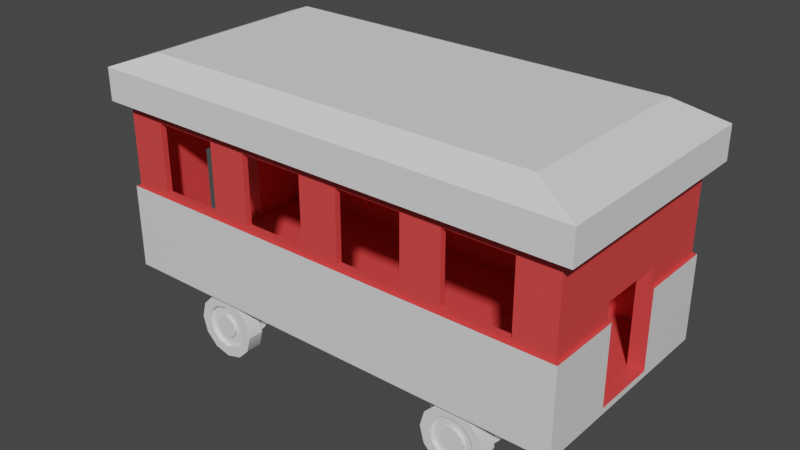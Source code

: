 # Source: TrainCart.blend  (saved by Blender 3.3.6; exported with 4.5.12 LTS)
import bpy
from mathutils import Matrix  # noqa: F401  (used for matrix-valued properties, if any)

bpy.ops.wm.read_factory_settings(use_empty=True)
scene = bpy.context.scene
scene.name = 'Scene'

# ---- collections
col_collection = bpy.data.collections.new('Collection'); scene.collection.children.link(col_collection)

# ---- materials (node trees are filled in below, after node groups)
mat_sidesmat = bpy.data.materials.new('sidesMat')
mat_sidesmat.use_transparent_shadow = False
mat_mainmat = bpy.data.materials.new('mainMat')
mat_mainmat.use_transparent_shadow = False

# ---- node groups
ng_auto_smooth = bpy.data.node_groups.new('Auto Smooth', 'GeometryNodeTree')
_s = ng_auto_smooth.interface.new_socket(name='Geometry', in_out='OUTPUT', socket_type='NodeSocketGeometry')
_s = ng_auto_smooth.interface.new_socket(name='Geometry', in_out='INPUT', socket_type='NodeSocketGeometry')
_s = ng_auto_smooth.interface.new_socket(name='Angle', in_out='INPUT', socket_type='NodeSocketFloat')
_s.subtype = 'ANGLE'
_s.min_value = 0.0
_s.max_value = 3.142
ng_auto_smooth.is_modifier = True
_N = ng_auto_smooth.nodes; _L = ng_auto_smooth.links
n0 = _N.new('NodeGroupOutput'); n0.name = 'Group Output'; n0.location = (480, -100)
n1 = _N.new('NodeGroupInput'); n1.name = 'Group Input'; n1.location = (-420, -300)
n2 = _N.new('NodeGroupInput'); n2.name = 'Group Input.001'; n2.location = (-60, -100)
n3 = _N.new('GeometryNodeSetShadeSmooth'); n3.name = 'Set Shade Smooth'; n3.location = (120, -100)
n3.domain = 'EDGE'
n4 = _N.new('GeometryNodeSetShadeSmooth'); n4.name = 'Set Shade Smooth.001'; n4.location = (300, -100)
n5 = _N.new('GeometryNodeInputMeshEdgeAngle'); n5.name = 'Edge Angle'; n5.location = (-420, -220)
n6 = _N.new('GeometryNodeInputEdgeSmooth'); n6.name = 'Is Edge Smooth'; n6.location = (-60, -160)
n7 = _N.new('GeometryNodeInputShadeSmooth'); n7.name = 'Is Face Smooth'; n7.location = (-240, -340)
n8 = _N.new('FunctionNodeBooleanMath'); n8.name = 'Boolean Math'; n8.location = (-60, -220)
n9 = _N.new('FunctionNodeCompare'); n9.name = 'Compare'; n9.location = (-240, -180)
n9.operation = 'LESS_EQUAL'
_L.new(n5.outputs[0], n9.inputs[0])
_L.new(n4.outputs[0], n0.inputs[0])
_L.new(n1.outputs[1], n9.inputs[1])
_L.new(n9.outputs[0], n8.inputs[0])
_L.new(n7.outputs[0], n8.inputs[1])
_L.new(n2.outputs[0], n3.inputs[0])
_L.new(n6.outputs[0], n3.inputs[1])
_L.new(n3.outputs[0], n4.inputs[0])
_L.new(n8.outputs[0], n3.inputs[2])
n0.is_active_output = True

# ---- material node trees
mat_sidesmat.use_nodes = True; mat_sidesmat.node_tree.nodes.clear()
_N = mat_sidesmat.node_tree.nodes; _L = mat_sidesmat.node_tree.links
n0 = _N.new('ShaderNodeBsdfPrincipled'); n0.name = 'Principled BSDF'; n0.location = (10, 300)
n0.distribution = 'GGX'
n0.subsurface_method = 'RANDOM_WALK_SKIN'
n0.inputs[0].default_value = (0.8, 0.06246, 0.06049, 1.0)
n0.inputs[3].default_value = 1.45
n0.inputs[27].default_value = (0.0, 0.0, 0.0, 1.0)
n0.inputs[28].default_value = 1.0
n1 = _N.new('ShaderNodeOutputMaterial'); n1.name = 'Material Output'; n1.location = (300, 300)
_L.new(n0.outputs[0], n1.inputs[0])
n1.is_active_output = True
mat_mainmat.use_nodes = True; mat_mainmat.node_tree.nodes.clear()
_N = mat_mainmat.node_tree.nodes; _L = mat_mainmat.node_tree.links
n0 = _N.new('ShaderNodeBsdfPrincipled'); n0.name = 'Principled BSDF'; n0.location = (10, 300)
n0.distribution = 'GGX'
n0.subsurface_method = 'RANDOM_WALK_SKIN'
n0.inputs[3].default_value = 1.45
n0.inputs[27].default_value = (0.0, 0.0, 0.0, 1.0)
n0.inputs[28].default_value = 1.0
n1 = _N.new('ShaderNodeOutputMaterial'); n1.name = 'Material Output'; n1.location = (300, 300)
_L.new(n0.outputs[0], n1.inputs[0])
n1.is_active_output = True

# ---- world
world_world = bpy.data.worlds.new('World'); scene.world = world_world
world_world.use_nodes = True; world_world.node_tree.nodes.clear()
_N = world_world.node_tree.nodes; _L = world_world.node_tree.links
n0 = _N.new('ShaderNodeOutputWorld'); n0.name = 'World Output'; n0.location = (300, 300)
n1 = _N.new('ShaderNodeBackground'); n1.name = 'Background'; n1.location = (10, 300)
n1.inputs[0].default_value = (0.05088, 0.05088, 0.05088, 1.0)
_L.new(n1.outputs[0], n0.inputs[0])
n0.is_active_output = True
world_world.color = (0.05088, 0.05088, 0.05088)
world_world.use_sun_shadow = False
world_world.sun_shadow_jitter_overblur = 0.0

# ---- meshes
me_cube_001 = bpy.data.meshes.new('Cube.001')
me_cube_001.from_pydata([(-14.33, -6.472, -0.01878), (-14.33, -6.472, 10.47), (-14.33, 6.472, -0.01878), (-14.33, 6.472, 10.47), (14.33, -6.472, -0.01878), (14.33, -6.472, 10.47), (14.33, 6.472, -0.01878), (14.33, 6.472, 10.47), (-13.54, -6.115, 10.47), (-13.54, 6.115, 10.47), (13.54, 6.115, 10.47), (13.54, -6.115, 10.47), (-13.54, -6.115, 0.1911), (-13.54, 6.115, 0.1911), (13.54, 6.115, 0.1911), (13.54, -6.115, 0.1911), (-14.33, -6.472, 5.227), (-14.33, 6.472, 5.227), (14.33, 6.472, 5.227), (14.33, -6.472, 5.227), (-14.53, 6.676, -0.01878), (-14.53, -6.676, -0.01878), (-14.53, 6.676, 5.227), (14.53, 6.676, -0.01878), (14.53, 6.676, 5.227), (14.53, -6.676, -0.01878), (14.53, -6.676, 5.227), (-14.53, -6.676, 5.227), (-14.33, -2.057, 5.227), (-14.33, -2.057, 6.313), (-14.33, 2.057, 6.313), (-14.33, 2.057, 5.227), (14.33, -2.057, 5.227), (14.33, -2.057, 6.313), (14.33, 2.057, 6.313), (14.33, 2.057, 5.227), (13.54, 2.057, 6.313), (13.54, -2.057, 0.3445), (13.54, -2.057, 6.313), (13.54, 2.057, 0.3445), (-13.54, -2.057, 6.313), (-13.54, -2.057, 0.3445), (-13.54, 2.057, 6.313), (-13.54, 2.057, 0.3445), (14.53, -2.057, 5.227), (14.53, 2.057, 5.227), (14.53, -2.057, 0.3445), (14.53, 2.057, 0.3445), (-14.53, 2.057, 5.227), (-14.53, -2.057, 5.227), (-14.53, -2.057, 0.3445), (-14.53, 2.057, 0.3445), (-11.93, 6.472, 9.765), (-5.345, 6.472, 9.765), (-7.814, 6.472, 9.765), (1.238, 6.472, 9.765), (-1.231, 6.472, 9.765), (5.352, 6.472, 9.765), (7.821, 6.472, 9.765), (-11.93, 6.472, 5.463), (-5.345, 6.472, 5.463), (-7.814, 6.472, 5.463), (1.238, 6.472, 5.463), (-1.231, 6.472, 5.463), (5.352, 6.472, 5.463), (7.821, 6.472, 5.463), (11.94, 6.472, 9.765), (11.94, 6.472, 5.463), (-7.814, -6.472, 9.765), (1.238, -6.472, 9.765), (-1.231, -6.472, 9.765), (-5.345, -6.472, 9.765), (5.352, -6.472, 9.765), (11.94, -6.472, 9.765), (7.821, -6.472, 9.765), (-11.93, -6.472, 9.765), (-11.93, -6.472, 5.463), (-5.345, -6.472, 5.463), (-7.814, -6.472, 5.463), (1.238, -6.472, 5.463), (-1.231, -6.472, 5.463), (11.94, -6.472, 5.463), (7.821, -6.472, 5.463), (5.352, -6.472, 5.463), (-11.93, 6.115, 5.463), (-11.93, 6.115, 9.765), (-7.814, 6.115, 5.463), (-5.345, 6.115, 5.463), (-5.345, 6.115, 9.765), (-7.814, 6.115, 9.765), (1.238, 6.115, 9.765), (-1.231, 6.115, 5.463), (-1.231, 6.115, 9.765), (5.352, 6.115, 9.765), (7.821, 6.115, 9.765), (1.238, 6.115, 5.463), (5.352, 6.115, 5.463), (7.821, 6.115, 5.463), (11.94, 6.115, 9.765), (11.94, 6.115, 5.463), (-7.814, -6.115, 9.765), (1.238, -6.115, 5.463), (1.238, -6.115, 9.765), (-1.231, -6.115, 9.765), (-5.345, -6.115, 9.765), (7.821, -6.115, 5.463), (5.352, -6.115, 5.463), (5.352, -6.115, 9.765), (11.94, -6.115, 9.765), (11.94, -6.115, 5.463), (7.821, -6.115, 9.765), (-11.93, -6.115, 5.463), (-7.814, -6.115, 5.463), (-11.93, -6.115, 9.765), (-1.231, -6.115, 5.463), (-5.345, -6.115, 5.463)], [], [(28, 16, 1, 3, 17, 31, 30, 29), (62, 64, 65, 67, 18, 17, 59, 61, 54, 53, 60, 63, 56, 55), (17, 3, 7, 18, 67, 66, 58, 65, 64, 57, 55, 56, 53, 54, 52, 59), (35, 18, 7, 5, 19, 32, 33, 34), (76, 16, 19, 81, 82, 83, 79, 80, 77, 71, 68, 78), (19, 5, 1, 16, 76, 75, 68, 71, 70, 80, 79, 69, 72, 83, 82, 74, 73, 81), (2, 6, 4, 0), (3, 1, 8, 9), (89, 86, 84, 85, 9, 13, 14, 10, 98, 99, 97, 96, 95, 90, 92, 91, 87, 88), (98, 10, 9, 85, 89, 88, 92, 90, 93, 96, 97, 94), (1, 5, 11, 8), (7, 3, 9, 10), (5, 7, 10, 11), (14, 13, 12, 15), (38, 37, 15, 11, 10, 14, 39, 36), (14, 15, 37, 39), (41, 12, 13, 43), (42, 43, 13, 9, 8, 12, 41, 40), (101, 106, 105, 109, 108, 11, 15, 12, 8, 113, 111, 112, 115, 114, 103, 102), (113, 8, 11, 108, 110, 105, 106, 107, 102, 103, 104, 115, 112, 100), (6, 2, 20, 23), (0, 4, 25, 21), (19, 16, 27, 26), (17, 18, 24, 22), (25, 26, 27, 21), (44, 26, 25, 23, 24, 45, 47, 46), (20, 22, 24, 23), (48, 22, 20, 21, 27, 49, 50, 51), (31, 17, 22, 48), (49, 27, 16, 28), (32, 19, 26, 44), (45, 24, 18, 35), (2, 0, 21, 20), (4, 6, 23, 25), (42, 30, 31, 48, 51, 43), (47, 45, 35, 34, 36, 39), (37, 38, 33, 32, 44, 46), (50, 49, 28, 29, 40, 41), (39, 37, 46, 47), (50, 41, 43, 51), (33, 38, 36, 34), (30, 42, 40, 29), (74, 82, 105, 110), (97, 65, 58, 94), (98, 66, 67, 99), (109, 81, 73, 108), (105, 82, 81, 109), (99, 67, 65, 97), (58, 66, 98, 94), (73, 74, 110, 108), (69, 79, 101, 102), (62, 55, 90, 95), (64, 96, 93, 57), (106, 83, 72, 107), (101, 79, 83, 106), (96, 64, 62, 95), (55, 57, 93, 90), (72, 69, 102, 107), (71, 77, 115, 104), (60, 53, 88, 87), (92, 56, 63, 91), (80, 70, 103, 114), (115, 77, 80, 114), (91, 63, 60, 87), (53, 56, 92, 88), (70, 71, 104, 103), (75, 76, 111, 113), (59, 52, 85, 84), (89, 54, 61, 86), (112, 78, 68, 100), (111, 76, 78, 112), (86, 61, 59, 84), (52, 54, 89, 85), (68, 75, 113, 100)])
me_cube_001.polygons.foreach_set('material_index', [0, 0, 0, 0, 0, 0, 0, 0, 0, 0, 0, 0, 0, 0, 0, 0, 0, 0, 0, 0, 0, 0, 0, 0, 1, 1, 1, 1, 0, 0, 0, 0, 0, 0, 0, 0, 0, 0, 0, 0, 0, 0, 0, 0, 0, 0, 0, 0, 0, 0, 0, 0, 0, 0, 0, 0, 0, 0, 0, 0, 0, 0, 0, 0, 0, 0, 0, 0, 0, 0, 0, 0, 0, 0])
_uv = me_cube_001.uv_layers.new(name='UVMap')
_uv.uv.foreach_set('vector', [0.5, 0.08527, 0.5, 0.0, 0.625, 0.0, 0.625, 0.25, 0.5, 0.25, 0.5, 0.1647, 0.5259, 0.1647, 0.5259, 0.08527, 0.5056, 0.3858, 0.5056, 0.4217, 0.5056, 0.4432, 0.5056, 0.4791, 0.5, 0.5, 0.5, 0.25, 0.5056, 0.271, 0.5056, 0.3068, 0.6081, 0.3068, 0.6081, 0.3284, 0.5056, 0.3284, 0.5056, 0.3643, 0.6081, 0.3643, 0.6081, 0.3858, 0.5, 0.25, 0.625, 0.25, 0.625, 0.5, 0.5, 0.5, 0.5056, 0.4791, 0.6081, 0.4791, 0.6081, 0.4432, 0.5056, 0.4432, 0.5056, 0.4217, 0.6081, 0.4217, 0.6081, 0.3858, 0.6081, 0.3643, 0.6081, 0.3284, 0.6081, 0.3068, 0.6081, 0.271, 0.5056, 0.271, 0.5, 0.5853, 0.5, 0.5, 0.625, 0.5, 0.625, 0.75, 0.5, 0.75, 0.5, 0.6647, 0.5259, 0.6647, 0.5259, 0.5853, 0.5056, 0.979, 0.5, 1.0, 0.5, 0.75, 0.5056, 0.7709, 0.5056, 0.8068, 0.5056, 0.8283, 0.5056, 0.8642, 0.5056, 0.8857, 0.5056, 0.9216, 0.6081, 0.9216, 0.6081, 0.9432, 0.5056, 0.9432, 0.5, 0.75, 0.625, 0.75, 0.625, 1.0, 0.5, 1.0, 0.5056, 0.979, 0.6081, 0.979, 0.6081, 0.9432, 0.6081, 0.9216, 0.6081, 0.8857, 0.5056, 0.8857, 0.5056, 0.8642, 0.6081, 0.8642, 0.6081, 0.8283, 0.5056, 0.8283, 0.5056, 0.8068, 0.6081, 0.8068, 0.6081, 0.7709, 0.5056, 0.7709, 0.125, 0.5, 0.375, 0.5, 0.375, 0.75, 0.125, 0.75, 0.625, 0.25, 0.625, 0.0, 0.625, 0.0, 0.625, 0.25, 0.625, 0.3029, 0.625, 0.3029, 0.625, 0.2649, 0.625, 0.2649, 0.625, 0.25, 0.625, 0.25, 0.625, 0.5, 0.625, 0.5, 0.625, 0.4852, 0.625, 0.4852, 0.625, 0.4472, 0.625, 0.4244, 0.625, 0.3864, 0.625, 0.3864, 0.625, 0.3636, 0.625, 0.3636, 0.625, 0.3256, 0.625, 0.3256, 0.625, 0.4852, 0.625, 0.5, 0.625, 0.25, 0.625, 0.2649, 0.625, 0.3029, 0.625, 0.3256, 0.625, 0.3636, 0.625, 0.3864, 0.625, 0.4244, 0.625, 0.4244, 0.625, 0.4472, 0.625, 0.4472, 0.625, 1.0, 0.625, 0.75, 0.625, 0.75, 0.625, 1.0, 0.625, 0.5, 0.625, 0.25, 0.625, 0.25, 0.625, 0.5, 0.625, 0.75, 0.625, 0.5, 0.625, 0.5, 0.625, 0.75, 0.625, 0.5, 0.875, 0.5, 0.875, 0.75, 0.625, 0.75, 0.625, 0.6671, 0.625, 0.6671, 0.625, 0.75, 0.625, 0.75, 0.625, 0.5, 0.625, 0.5, 0.625, 0.5829, 0.625, 0.5829, 0.625, 0.5, 0.625, 0.75, 0.625, 0.6671, 0.625, 0.5829, 0.625, 0.08295, 0.625, 0.0, 0.625, 0.25, 0.625, 0.1671, 0.625, 0.1671, 0.625, 0.1671, 0.625, 0.25, 0.625, 0.25, 0.625, 0.0, 0.625, 0.0, 0.625, 0.08295, 0.625, 0.08295, 0.625, 0.8636, 0.625, 0.8256, 0.625, 0.8028, 0.625, 0.7648, 0.625, 0.7648, 0.625, 0.75, 0.625, 0.75, 0.625, 1.0, 0.625, 1.0, 0.625, 0.9851, 0.625, 0.9851, 0.625, 0.9471, 0.625, 0.9244, 0.625, 0.8864, 0.625, 0.8864, 0.625, 0.8636, 0.625, 0.9851, 0.625, 1.0, 0.625, 0.75, 0.625, 0.7648, 0.625, 0.8028, 0.625, 0.8028, 0.625, 0.8256, 0.625, 0.8256, 0.625, 0.8636, 0.625, 0.8864, 0.625, 0.9244, 0.625, 0.9244, 0.625, 0.9471, 0.625, 0.9471, 0.375, 0.5, 0.125, 0.5, 0.125, 0.5, 0.375, 0.5, 0.125, 0.75, 0.375, 0.75, 0.375, 0.75, 0.125, 0.75, 0.5, 0.75, 0.5, 1.0, 0.5, 1.0, 0.5, 0.75, 0.5, 0.25, 0.5, 0.5, 0.5, 0.5, 0.5, 0.25, 0.375, 0.75, 0.5, 0.75, 0.5, 1.0, 0.375, 1.0, 0.5, 0.6635, 0.5, 0.75, 0.375, 0.75, 0.375, 0.5, 0.5, 0.5, 0.5, 0.5865, 0.3837, 0.5865, 0.3837, 0.6635, 0.375, 0.25, 0.5, 0.25, 0.5, 0.5, 0.375, 0.5, 0.5, 0.1635, 0.5, 0.25, 0.375, 0.25, 0.375, 0.0, 0.5, 0.0, 0.5, 0.08648, 0.3837, 0.08648, 0.3837, 0.1635, 0.5, 0.1647, 0.5, 0.25, 0.5, 0.25, 0.5, 0.1635, 0.5, 0.08648, 0.5, 0.0, 0.5, 0.0, 0.5, 0.08527, 0.5, 0.6647, 0.5, 0.75, 0.5, 0.75, 0.5, 0.6635, 0.5, 0.5865, 0.5, 0.5, 0.5, 0.5, 0.5, 0.5853, 0.125, 0.5, 0.125, 0.75, 0.125, 0.75, 0.125, 0.5, 0.375, 0.75, 0.375, 0.5, 0.375, 0.5, 0.375, 0.75, 0.625, 0.2692, 0.625, 0.263, 0.5795, 0.263, 0.5795, 0.2614, 0.375, 0.2614, 0.375, 0.2692, 0.375, 0.4892, 0.5795, 0.4892, 0.5795, 0.4876, 0.625, 0.4876, 0.625, 0.4814, 0.375, 0.4814, 0.375, 0.7686, 0.625, 0.7686, 0.625, 0.7624, 0.5795, 0.7624, 0.5795, 0.7608, 0.375, 0.7608, 0.375, 0.9886, 0.5795, 0.9886, 0.5795, 0.987, 0.625, 0.987, 0.625, 0.9808, 0.375, 0.9808, 0.3564, 0.5, 0.3564, 0.75, 0.3642, 0.75, 0.3642, 0.5, 0.1364, 0.75, 0.1442, 0.75, 0.1442, 0.5, 0.1364, 0.5, 0.6374, 0.75, 0.6436, 0.75, 0.6436, 0.5, 0.6374, 0.5, 0.862, 0.5, 0.8558, 0.5, 0.8558, 0.75, 0.862, 0.75, 0.625, 0.25, 0.375, 0.5, 0.375, 0.5, 0.625, 0.25, 0.375, 0.5, 0.375, 0.5, 0.625, 0.25, 0.625, 0.25, 0.625, 0.75, 0.625, 0.75, 0.375, 1.0, 0.375, 1.0, 0.375, 1.0, 0.375, 1.0, 0.625, 0.75, 0.625, 0.75, 0.2056, 0.5, 0.2028, 0.5, 0.2028, 0.75, 0.2056, 0.75, 0.3015, 0.75, 0.3043, 0.75, 0.3043, 0.5, 0.3015, 0.5, 0.6957, 0.5, 0.6957, 0.75, 0.6985, 0.75, 0.6985, 0.5, 0.7972, 0.75, 0.7972, 0.5, 0.7944, 0.5, 0.7944, 0.75, 0.625, 0.25, 0.375, 0.5, 0.375, 0.5, 0.625, 0.25, 0.375, 0.5, 0.625, 0.25, 0.625, 0.25, 0.375, 0.5, 0.375, 1.0, 0.375, 1.0, 0.625, 0.75, 0.625, 0.75, 0.375, 1.0, 0.375, 1.0, 0.625, 0.75, 0.625, 0.75, 0.2056, 0.5, 0.2028, 0.5, 0.2028, 0.75, 0.2056, 0.75, 0.3015, 0.75, 0.3043, 0.75, 0.3043, 0.5, 0.3015, 0.5, 0.6957, 0.5, 0.6957, 0.75, 0.6985, 0.75, 0.6985, 0.5, 0.7972, 0.75, 0.7972, 0.5, 0.7944, 0.5, 0.7944, 0.75, 0.625, 0.25, 0.375, 0.5, 0.375, 0.5, 0.625, 0.25, 0.375, 0.5, 0.625, 0.25, 0.625, 0.25, 0.375, 0.5, 0.625, 0.75, 0.625, 0.75, 0.375, 1.0, 0.375, 1.0, 0.375, 1.0, 0.625, 0.75, 0.625, 0.75, 0.375, 1.0, 0.2056, 0.5, 0.2028, 0.5, 0.2028, 0.75, 0.2056, 0.75, 0.3015, 0.75, 0.3043, 0.75, 0.3043, 0.5, 0.3015, 0.5, 0.6957, 0.5, 0.6957, 0.75, 0.6985, 0.75, 0.6985, 0.5, 0.7972, 0.75, 0.7972, 0.5, 0.7944, 0.5, 0.7944, 0.75, 0.625, 0.25, 0.375, 0.5, 0.375, 0.5, 0.625, 0.25, 0.375, 0.5, 0.625, 0.25, 0.625, 0.25, 0.375, 0.5, 0.625, 0.75, 0.625, 0.75, 0.375, 1.0, 0.375, 1.0, 0.375, 1.0, 0.375, 1.0, 0.625, 0.75, 0.625, 0.75, 0.2056, 0.5, 0.2028, 0.5, 0.2028, 0.75, 0.2056, 0.75, 0.3015, 0.75, 0.3043, 0.75, 0.3043, 0.5, 0.3015, 0.5, 0.6957, 0.5, 0.6957, 0.75, 0.6985, 0.75, 0.6985, 0.5, 0.7972, 0.75, 0.7972, 0.5, 0.7944, 0.5, 0.7944, 0.75])
me_cube_001.materials.append(mat_sidesmat)
me_cube_001.materials.append(mat_mainmat)
me_cube_001.update()
me_cube_003 = bpy.data.meshes.new('Cube.003')
me_cube_003.from_pydata([(-15.18, -7.173, -1.0), (-15.18, -7.173, 1.0), (-15.18, 7.173, -1.0), (-15.18, 7.173, 1.0), (15.18, -7.173, -1.0), (15.18, -7.173, 1.0), (15.18, 7.173, -1.0), (15.18, 7.173, 1.0), (-12.35, -5.833, 2.106), (-12.35, 5.833, 2.106), (12.35, 5.833, 2.106), (12.35, -5.833, 2.106)], [], [(0, 1, 3, 2), (2, 3, 7, 6), (6, 7, 5, 4), (4, 5, 1, 0), (2, 6, 4, 0), (3, 1, 8, 9), (10, 9, 8, 11), (1, 5, 11, 8), (7, 3, 9, 10), (5, 7, 10, 11)])
_uv = me_cube_003.uv_layers.new(name='UVMap')
_uv.uv.foreach_set('vector', [0.375, 0.0, 0.625, 0.0, 0.625, 0.25, 0.375, 0.25, 0.375, 0.25, 0.625, 0.25, 0.625, 0.5, 0.375, 0.5, 0.375, 0.5, 0.625, 0.5, 0.625, 0.75, 0.375, 0.75, 0.375, 0.75, 0.625, 0.75, 0.625, 1.0, 0.375, 1.0, 0.125, 0.5, 0.375, 0.5, 0.375, 0.75, 0.125, 0.75, 0.625, 0.25, 0.625, 0.0, 0.625, 0.0, 0.625, 0.25, 0.625, 0.5, 0.875, 0.5, 0.875, 0.75, 0.625, 0.75, 0.625, 1.0, 0.625, 0.75, 0.625, 0.75, 0.625, 1.0, 0.625, 0.5, 0.625, 0.25, 0.625, 0.25, 0.625, 0.5, 0.625, 0.75, 0.625, 0.5, 0.625, 0.5, 0.625, 0.75])
me_cube_003.update()
me_cube_004 = bpy.data.meshes.new('Cube.004')
me_cube_004.from_pydata([(-0.521, -5.137, -1.0), (-1.0, -5.137, 1.0), (-0.521, 5.137, -1.0), (-1.0, 5.137, 1.0), (0.521, -5.137, -1.0), (1.0, -5.137, 1.0), (0.521, 5.137, -1.0), (1.0, 5.137, 1.0)], [], [(0, 1, 3, 2), (2, 3, 7, 6), (6, 7, 5, 4), (4, 5, 1, 0), (2, 6, 4, 0), (7, 3, 1, 5)])
_uv = me_cube_004.uv_layers.new(name='UVMap')
_uv.uv.foreach_set('vector', [0.375, 0.0, 0.625, 0.0, 0.625, 0.25, 0.375, 0.25, 0.375, 0.25, 0.625, 0.25, 0.625, 0.5, 0.375, 0.5, 0.375, 0.5, 0.625, 0.5, 0.625, 0.75, 0.375, 0.75, 0.375, 0.75, 0.625, 0.75, 0.625, 1.0, 0.375, 1.0, 0.125, 0.5, 0.375, 0.5, 0.375, 0.75, 0.125, 0.75, 0.625, 0.5, 0.875, 0.5, 0.875, 0.75, 0.625, 0.75])
me_cube_004.update()
me_cylinder = bpy.data.meshes.new('Cylinder')
me_cylinder.from_pydata([(0.0, 1.003, -12.44), (0.0, 1.003, -10.44), (0.5, 0.8686, -12.44), (0.5, 0.8686, -10.44), (0.866, 0.5025, -12.44), (0.866, 0.5025, -10.44), (1.0, 0.002526, -12.44), (1.0, 0.002526, -10.44), (0.866, -0.4975, -12.44), (0.866, -0.4975, -10.44), (0.5, -0.8635, -12.44), (0.5, -0.8635, -10.44), (0.0, -0.9975, -12.44), (0.0, -0.9975, -10.44), (-0.5, -0.8635, -12.44), (-0.5, -0.8635, -10.44), (-0.866, -0.4975, -12.44), (-0.866, -0.4975, -10.44), (-1.0, 0.002526, -12.44), (-1.0, 0.002526, -10.44), (-0.866, 0.5025, -12.44), (-0.866, 0.5025, -10.44), (-0.5, 0.8686, -12.44), (-0.5, 0.8686, -10.44), (7.775e-10, 0.6942, -12.44), (0.3458, 0.6015, -12.44), (0.599, 0.3483, -12.44), (0.6916, 0.002526, -12.44), (0.599, -0.3433, -12.44), (0.3458, -0.5964, -12.44), (7.775e-10, -0.6891, -12.44), (-0.3458, -0.5964, -12.44), (-0.599, -0.3433, -12.44), (-0.6916, 0.002526, -12.44), (-0.599, 0.3483, -12.44), (-0.3458, 0.6015, -12.44), (1.596e-08, 0.6942, -11.98), (0.3458, 0.6015, -11.98), (0.599, 0.3483, -11.98), (0.6916, 0.002526, -11.98), (0.599, -0.3433, -11.98), (0.3458, -0.5964, -11.98), (1.596e-08, -0.6891, -11.98), (-0.3458, -0.5964, -11.98), (-0.599, -0.3433, -11.98), (-0.6916, 0.002526, -11.98), (-0.599, 0.3483, -11.98), (-0.3458, 0.6015, -11.98), (1.677e-08, 0.3622, -11.98), (0.1798, 0.314, -11.98), (0.3115, 0.1824, -11.98), (0.3597, 0.002526, -11.98), (0.3115, -0.1773, -11.98), (0.1798, -0.309, -11.98), (1.677e-08, -0.3572, -11.98), (-0.1798, -0.309, -11.98), (-0.3115, -0.1773, -11.98), (-0.3597, 0.002526, -11.98), (-0.3115, 0.1824, -11.98), (-0.1798, 0.314, -11.98), (9.423e-09, 0.3622, -12.34), (0.1798, 0.314, -12.34), (0.3115, 0.1824, -12.34), (0.3597, 0.002526, -12.34), (0.3115, -0.1773, -12.34), (0.1798, -0.309, -12.34), (9.423e-09, -0.3572, -12.34), (-0.1798, -0.309, -12.34), (-0.3115, -0.1773, -12.34), (-0.3597, 0.002526, -12.34), (-0.3115, 0.1824, -12.34), (-0.1798, 0.314, -12.34)], [], [(0, 1, 3, 2), (2, 3, 5, 4), (4, 5, 7, 6), (6, 7, 9, 8), (8, 9, 11, 10), (10, 11, 13, 12), (12, 13, 15, 14), (14, 15, 17, 16), (16, 17, 19, 18), (18, 19, 21, 20), (3, 1, 23, 21, 19, 17, 15, 13, 11, 9, 7, 5), (20, 21, 23, 22), (22, 23, 1, 0), (2, 4, 26, 25), (26, 27, 39, 38), (18, 20, 34, 33), (16, 18, 33, 32), (14, 16, 32, 31), (12, 14, 31, 30), (10, 12, 30, 29), (8, 10, 29, 28), (6, 8, 28, 27), (22, 0, 24, 35), (0, 2, 25, 24), (4, 6, 27, 26), (20, 22, 35, 34), (38, 39, 51, 50), (33, 34, 46, 45), (30, 31, 43, 42), (27, 28, 40, 39), (34, 35, 47, 46), (24, 25, 37, 36), (31, 32, 44, 43), (28, 29, 41, 40), (35, 24, 36, 47), (25, 26, 38, 37), (32, 33, 45, 44), (29, 30, 42, 41), (53, 54, 66, 65), (45, 46, 58, 57), (42, 43, 55, 54), (39, 40, 52, 51), (46, 47, 59, 58), (36, 37, 49, 48), (43, 44, 56, 55), (40, 41, 53, 52), (47, 36, 48, 59), (37, 38, 50, 49), (44, 45, 57, 56), (41, 42, 54, 53), (60, 61, 62, 63, 64, 65, 66, 67, 68, 69, 70, 71), (50, 51, 63, 62), (57, 58, 70, 69), (54, 55, 67, 66), (51, 52, 64, 63), (58, 59, 71, 70), (48, 49, 61, 60), (55, 56, 68, 67), (52, 53, 65, 64), (59, 48, 60, 71), (49, 50, 62, 61), (56, 57, 69, 68)])
me_cylinder.polygons.foreach_set('use_smooth', [True] * 62)
_uv = me_cylinder.uv_layers.new(name='UVMap')
_uv.uv.foreach_set('vector', [1.0, 0.5, 1.0, 1.0, 0.9167, 1.0, 0.9167, 0.5, 0.9167, 0.5, 0.9167, 1.0, 0.8333, 1.0, 0.8333, 0.5, 0.8333, 0.5, 0.8333, 1.0, 0.75, 1.0, 0.75, 0.5, 0.75, 0.5, 0.75, 1.0, 0.6667, 1.0, 0.6667, 0.5, 0.6667, 0.5, 0.6667, 1.0, 0.5833, 1.0, 0.5833, 0.5, 0.5833, 0.5, 0.5833, 1.0, 0.5, 1.0, 0.5, 0.5, 0.5, 0.5, 0.5, 1.0, 0.4167, 1.0, 0.4167, 0.5, 0.4167, 0.5, 0.4167, 1.0, 0.3333, 1.0, 0.3333, 0.5, 0.3333, 0.5, 0.3333, 1.0, 0.25, 1.0, 0.25, 0.5, 0.25, 0.5, 0.25, 1.0, 0.1667, 1.0, 0.1667, 0.5, 0.37, 0.4578, 0.25, 0.49, 0.13, 0.4578, 0.04215, 0.37, 0.01, 0.25, 0.04215, 0.13, 0.13, 0.04215, 0.25, 0.01, 0.37, 0.04215, 0.4578, 0.13, 0.49, 0.25, 0.4578, 0.37, 0.1667, 0.5, 0.1667, 1.0, 0.08333, 1.0, 0.08333, 0.5, 0.08333, 0.5, 0.08333, 1.0, 7.451e-08, 1.0, 7.451e-08, 0.5, 0.9167, 0.5, 0.8333, 0.5, 0.8333, 0.5, 0.9167, 0.5, 0.8333, 0.5, 0.75, 0.5, 0.75, 0.5, 0.8333, 0.5, 0.25, 0.5, 0.1667, 0.5, 0.1667, 0.5, 0.25, 0.5, 0.3333, 0.5, 0.25, 0.5, 0.25, 0.5, 0.3333, 0.5, 0.4167, 0.5, 0.3333, 0.5, 0.3333, 0.5, 0.4167, 0.5, 0.5, 0.5, 0.4167, 0.5, 0.4167, 0.5, 0.5, 0.5, 0.5833, 0.5, 0.5, 0.5, 0.5, 0.5, 0.5833, 0.5, 0.6667, 0.5, 0.5833, 0.5, 0.5833, 0.5, 0.6667, 0.5, 0.75, 0.5, 0.6667, 0.5, 0.6667, 0.5, 0.75, 0.5, 0.08333, 0.5, 7.451e-08, 0.5, 7.451e-08, 0.5, 0.08333, 0.5, 1.0, 0.5, 0.9167, 0.5, 0.9167, 0.5, 1.0, 0.5, 0.8333, 0.5, 0.75, 0.5, 0.75, 0.5, 0.8333, 0.5, 0.1667, 0.5, 0.08333, 0.5, 0.08333, 0.5, 0.1667, 0.5, 0.8333, 0.5, 0.75, 0.5, 0.75, 0.5, 0.8333, 0.5, 0.25, 0.5, 0.1667, 0.5, 0.1667, 0.5, 0.25, 0.5, 0.5, 0.5, 0.4167, 0.5, 0.4167, 0.5, 0.5, 0.5, 0.75, 0.5, 0.6667, 0.5, 0.6667, 0.5, 0.75, 0.5, 0.1667, 0.5, 0.08333, 0.5, 0.08333, 0.5, 0.1667, 0.5, 1.0, 0.5, 0.9167, 0.5, 0.9167, 0.5, 1.0, 0.5, 0.4167, 0.5, 0.3333, 0.5, 0.3333, 0.5, 0.4167, 0.5, 0.6667, 0.5, 0.5833, 0.5, 0.5833, 0.5, 0.6667, 0.5, 0.08333, 0.5, 7.451e-08, 0.5, 7.451e-08, 0.5, 0.08333, 0.5, 0.9167, 0.5, 0.8333, 0.5, 0.8333, 0.5, 0.9167, 0.5, 0.3333, 0.5, 0.25, 0.5, 0.25, 0.5, 0.3333, 0.5, 0.5833, 0.5, 0.5, 0.5, 0.5, 0.5, 0.5833, 0.5, 0.5833, 0.5, 0.5, 0.5, 0.5, 0.5, 0.5833, 0.5, 0.25, 0.5, 0.1667, 0.5, 0.1667, 0.5, 0.25, 0.5, 0.5, 0.5, 0.4167, 0.5, 0.4167, 0.5, 0.5, 0.5, 0.75, 0.5, 0.6667, 0.5, 0.6667, 0.5, 0.75, 0.5, 0.1667, 0.5, 0.08333, 0.5, 0.08333, 0.5, 0.1667, 0.5, 1.0, 0.5, 0.9167, 0.5, 0.9167, 0.5, 1.0, 0.5, 0.4167, 0.5, 0.3333, 0.5, 0.3333, 0.5, 0.4167, 0.5, 0.6667, 0.5, 0.5833, 0.5, 0.5833, 0.5, 0.6667, 0.5, 0.08333, 0.5, 7.451e-08, 0.5, 7.451e-08, 0.5, 0.08333, 0.5, 0.9167, 0.5, 0.8333, 0.5, 0.8333, 0.5, 0.9167, 0.5, 0.3333, 0.5, 0.25, 0.5, 0.25, 0.5, 0.3333, 0.5, 0.5833, 0.5, 0.5, 0.5, 0.5, 0.5, 0.5833, 0.5, 0.75, 0.49, 0.87, 0.4578, 0.9578, 0.37, 0.99, 0.25, 0.9578, 0.13, 0.87, 0.04215, 0.75, 0.01, 0.63, 0.04215, 0.5422, 0.13, 0.51, 0.25, 0.5422, 0.37, 0.63, 0.4578, 0.8333, 0.5, 0.75, 0.5, 0.75, 0.5, 0.8333, 0.5, 0.25, 0.5, 0.1667, 0.5, 0.1667, 0.5, 0.25, 0.5, 0.5, 0.5, 0.4167, 0.5, 0.4167, 0.5, 0.5, 0.5, 0.75, 0.5, 0.6667, 0.5, 0.6667, 0.5, 0.75, 0.5, 0.1667, 0.5, 0.08333, 0.5, 0.08333, 0.5, 0.1667, 0.5, 1.0, 0.5, 0.9167, 0.5, 0.9167, 0.5, 1.0, 0.5, 0.4167, 0.5, 0.3333, 0.5, 0.3333, 0.5, 0.4167, 0.5, 0.6667, 0.5, 0.5833, 0.5, 0.5833, 0.5, 0.6667, 0.5, 0.08333, 0.5, 7.451e-08, 0.5, 7.451e-08, 0.5, 0.08333, 0.5, 0.9167, 0.5, 0.8333, 0.5, 0.8333, 0.5, 0.9167, 0.5, 0.3333, 0.5, 0.25, 0.5, 0.25, 0.5, 0.3333, 0.5])
me_cylinder.update()
me_cube_005 = bpy.data.meshes.new('Cube.005')
me_cube_005.from_pydata([(-0.521, -5.137, -1.0), (-1.0, -5.137, 1.0), (-0.521, 5.137, -1.0), (-1.0, 5.137, 1.0), (0.521, -5.137, -1.0), (1.0, -5.137, 1.0), (0.521, 5.137, -1.0), (1.0, 5.137, 1.0)], [], [(0, 1, 3, 2), (2, 3, 7, 6), (6, 7, 5, 4), (4, 5, 1, 0), (2, 6, 4, 0), (7, 3, 1, 5)])
_uv = me_cube_005.uv_layers.new(name='UVMap')
_uv.uv.foreach_set('vector', [0.375, 0.0, 0.625, 0.0, 0.625, 0.25, 0.375, 0.25, 0.375, 0.25, 0.625, 0.25, 0.625, 0.5, 0.375, 0.5, 0.375, 0.5, 0.625, 0.5, 0.625, 0.75, 0.375, 0.75, 0.375, 0.75, 0.625, 0.75, 0.625, 1.0, 0.375, 1.0, 0.125, 0.5, 0.375, 0.5, 0.375, 0.75, 0.125, 0.75, 0.625, 0.5, 0.875, 0.5, 0.875, 0.75, 0.625, 0.75])
me_cube_005.update()
me_cylinder_001 = bpy.data.meshes.new('Cylinder.001')
me_cylinder_001.from_pydata([(0.0, 1.003, -12.44), (0.0, 1.003, -10.44), (0.5, 0.8686, -12.44), (0.5, 0.8686, -10.44), (0.866, 0.5025, -12.44), (0.866, 0.5025, -10.44), (1.0, 0.002526, -12.44), (1.0, 0.002526, -10.44), (0.866, -0.4975, -12.44), (0.866, -0.4975, -10.44), (0.5, -0.8635, -12.44), (0.5, -0.8635, -10.44), (0.0, -0.9975, -12.44), (0.0, -0.9975, -10.44), (-0.5, -0.8635, -12.44), (-0.5, -0.8635, -10.44), (-0.866, -0.4975, -12.44), (-0.866, -0.4975, -10.44), (-1.0, 0.002526, -12.44), (-1.0, 0.002526, -10.44), (-0.866, 0.5025, -12.44), (-0.866, 0.5025, -10.44), (-0.5, 0.8686, -12.44), (-0.5, 0.8686, -10.44), (7.775e-10, 0.6942, -12.44), (0.3458, 0.6015, -12.44), (0.599, 0.3483, -12.44), (0.6916, 0.002526, -12.44), (0.599, -0.3433, -12.44), (0.3458, -0.5964, -12.44), (7.775e-10, -0.6891, -12.44), (-0.3458, -0.5964, -12.44), (-0.599, -0.3433, -12.44), (-0.6916, 0.002526, -12.44), (-0.599, 0.3483, -12.44), (-0.3458, 0.6015, -12.44), (1.596e-08, 0.6942, -11.98), (0.3458, 0.6015, -11.98), (0.599, 0.3483, -11.98), (0.6916, 0.002526, -11.98), (0.599, -0.3433, -11.98), (0.3458, -0.5964, -11.98), (1.596e-08, -0.6891, -11.98), (-0.3458, -0.5964, -11.98), (-0.599, -0.3433, -11.98), (-0.6916, 0.002526, -11.98), (-0.599, 0.3483, -11.98), (-0.3458, 0.6015, -11.98), (1.677e-08, 0.3622, -11.98), (0.1798, 0.314, -11.98), (0.3115, 0.1824, -11.98), (0.3597, 0.002526, -11.98), (0.3115, -0.1773, -11.98), (0.1798, -0.309, -11.98), (1.677e-08, -0.3572, -11.98), (-0.1798, -0.309, -11.98), (-0.3115, -0.1773, -11.98), (-0.3597, 0.002526, -11.98), (-0.3115, 0.1824, -11.98), (-0.1798, 0.314, -11.98), (9.423e-09, 0.3622, -12.34), (0.1798, 0.314, -12.34), (0.3115, 0.1824, -12.34), (0.3597, 0.002526, -12.34), (0.3115, -0.1773, -12.34), (0.1798, -0.309, -12.34), (9.423e-09, -0.3572, -12.34), (-0.1798, -0.309, -12.34), (-0.3115, -0.1773, -12.34), (-0.3597, 0.002526, -12.34), (-0.3115, 0.1824, -12.34), (-0.1798, 0.314, -12.34)], [], [(0, 1, 3, 2), (2, 3, 5, 4), (4, 5, 7, 6), (6, 7, 9, 8), (8, 9, 11, 10), (10, 11, 13, 12), (12, 13, 15, 14), (14, 15, 17, 16), (16, 17, 19, 18), (18, 19, 21, 20), (3, 1, 23, 21, 19, 17, 15, 13, 11, 9, 7, 5), (20, 21, 23, 22), (22, 23, 1, 0), (2, 4, 26, 25), (26, 27, 39, 38), (18, 20, 34, 33), (16, 18, 33, 32), (14, 16, 32, 31), (12, 14, 31, 30), (10, 12, 30, 29), (8, 10, 29, 28), (6, 8, 28, 27), (22, 0, 24, 35), (0, 2, 25, 24), (4, 6, 27, 26), (20, 22, 35, 34), (38, 39, 51, 50), (33, 34, 46, 45), (30, 31, 43, 42), (27, 28, 40, 39), (34, 35, 47, 46), (24, 25, 37, 36), (31, 32, 44, 43), (28, 29, 41, 40), (35, 24, 36, 47), (25, 26, 38, 37), (32, 33, 45, 44), (29, 30, 42, 41), (53, 54, 66, 65), (45, 46, 58, 57), (42, 43, 55, 54), (39, 40, 52, 51), (46, 47, 59, 58), (36, 37, 49, 48), (43, 44, 56, 55), (40, 41, 53, 52), (47, 36, 48, 59), (37, 38, 50, 49), (44, 45, 57, 56), (41, 42, 54, 53), (60, 61, 62, 63, 64, 65, 66, 67, 68, 69, 70, 71), (50, 51, 63, 62), (57, 58, 70, 69), (54, 55, 67, 66), (51, 52, 64, 63), (58, 59, 71, 70), (48, 49, 61, 60), (55, 56, 68, 67), (52, 53, 65, 64), (59, 48, 60, 71), (49, 50, 62, 61), (56, 57, 69, 68)])
me_cylinder_001.polygons.foreach_set('use_smooth', [True] * 62)
_uv = me_cylinder_001.uv_layers.new(name='UVMap')
_uv.uv.foreach_set('vector', [1.0, 0.5, 1.0, 1.0, 0.9167, 1.0, 0.9167, 0.5, 0.9167, 0.5, 0.9167, 1.0, 0.8333, 1.0, 0.8333, 0.5, 0.8333, 0.5, 0.8333, 1.0, 0.75, 1.0, 0.75, 0.5, 0.75, 0.5, 0.75, 1.0, 0.6667, 1.0, 0.6667, 0.5, 0.6667, 0.5, 0.6667, 1.0, 0.5833, 1.0, 0.5833, 0.5, 0.5833, 0.5, 0.5833, 1.0, 0.5, 1.0, 0.5, 0.5, 0.5, 0.5, 0.5, 1.0, 0.4167, 1.0, 0.4167, 0.5, 0.4167, 0.5, 0.4167, 1.0, 0.3333, 1.0, 0.3333, 0.5, 0.3333, 0.5, 0.3333, 1.0, 0.25, 1.0, 0.25, 0.5, 0.25, 0.5, 0.25, 1.0, 0.1667, 1.0, 0.1667, 0.5, 0.37, 0.4578, 0.25, 0.49, 0.13, 0.4578, 0.04215, 0.37, 0.01, 0.25, 0.04215, 0.13, 0.13, 0.04215, 0.25, 0.01, 0.37, 0.04215, 0.4578, 0.13, 0.49, 0.25, 0.4578, 0.37, 0.1667, 0.5, 0.1667, 1.0, 0.08333, 1.0, 0.08333, 0.5, 0.08333, 0.5, 0.08333, 1.0, 7.451e-08, 1.0, 7.451e-08, 0.5, 0.9167, 0.5, 0.8333, 0.5, 0.8333, 0.5, 0.9167, 0.5, 0.8333, 0.5, 0.75, 0.5, 0.75, 0.5, 0.8333, 0.5, 0.25, 0.5, 0.1667, 0.5, 0.1667, 0.5, 0.25, 0.5, 0.3333, 0.5, 0.25, 0.5, 0.25, 0.5, 0.3333, 0.5, 0.4167, 0.5, 0.3333, 0.5, 0.3333, 0.5, 0.4167, 0.5, 0.5, 0.5, 0.4167, 0.5, 0.4167, 0.5, 0.5, 0.5, 0.5833, 0.5, 0.5, 0.5, 0.5, 0.5, 0.5833, 0.5, 0.6667, 0.5, 0.5833, 0.5, 0.5833, 0.5, 0.6667, 0.5, 0.75, 0.5, 0.6667, 0.5, 0.6667, 0.5, 0.75, 0.5, 0.08333, 0.5, 7.451e-08, 0.5, 7.451e-08, 0.5, 0.08333, 0.5, 1.0, 0.5, 0.9167, 0.5, 0.9167, 0.5, 1.0, 0.5, 0.8333, 0.5, 0.75, 0.5, 0.75, 0.5, 0.8333, 0.5, 0.1667, 0.5, 0.08333, 0.5, 0.08333, 0.5, 0.1667, 0.5, 0.8333, 0.5, 0.75, 0.5, 0.75, 0.5, 0.8333, 0.5, 0.25, 0.5, 0.1667, 0.5, 0.1667, 0.5, 0.25, 0.5, 0.5, 0.5, 0.4167, 0.5, 0.4167, 0.5, 0.5, 0.5, 0.75, 0.5, 0.6667, 0.5, 0.6667, 0.5, 0.75, 0.5, 0.1667, 0.5, 0.08333, 0.5, 0.08333, 0.5, 0.1667, 0.5, 1.0, 0.5, 0.9167, 0.5, 0.9167, 0.5, 1.0, 0.5, 0.4167, 0.5, 0.3333, 0.5, 0.3333, 0.5, 0.4167, 0.5, 0.6667, 0.5, 0.5833, 0.5, 0.5833, 0.5, 0.6667, 0.5, 0.08333, 0.5, 7.451e-08, 0.5, 7.451e-08, 0.5, 0.08333, 0.5, 0.9167, 0.5, 0.8333, 0.5, 0.8333, 0.5, 0.9167, 0.5, 0.3333, 0.5, 0.25, 0.5, 0.25, 0.5, 0.3333, 0.5, 0.5833, 0.5, 0.5, 0.5, 0.5, 0.5, 0.5833, 0.5, 0.5833, 0.5, 0.5, 0.5, 0.5, 0.5, 0.5833, 0.5, 0.25, 0.5, 0.1667, 0.5, 0.1667, 0.5, 0.25, 0.5, 0.5, 0.5, 0.4167, 0.5, 0.4167, 0.5, 0.5, 0.5, 0.75, 0.5, 0.6667, 0.5, 0.6667, 0.5, 0.75, 0.5, 0.1667, 0.5, 0.08333, 0.5, 0.08333, 0.5, 0.1667, 0.5, 1.0, 0.5, 0.9167, 0.5, 0.9167, 0.5, 1.0, 0.5, 0.4167, 0.5, 0.3333, 0.5, 0.3333, 0.5, 0.4167, 0.5, 0.6667, 0.5, 0.5833, 0.5, 0.5833, 0.5, 0.6667, 0.5, 0.08333, 0.5, 7.451e-08, 0.5, 7.451e-08, 0.5, 0.08333, 0.5, 0.9167, 0.5, 0.8333, 0.5, 0.8333, 0.5, 0.9167, 0.5, 0.3333, 0.5, 0.25, 0.5, 0.25, 0.5, 0.3333, 0.5, 0.5833, 0.5, 0.5, 0.5, 0.5, 0.5, 0.5833, 0.5, 0.75, 0.49, 0.87, 0.4578, 0.9578, 0.37, 0.99, 0.25, 0.9578, 0.13, 0.87, 0.04215, 0.75, 0.01, 0.63, 0.04215, 0.5422, 0.13, 0.51, 0.25, 0.5422, 0.37, 0.63, 0.4578, 0.8333, 0.5, 0.75, 0.5, 0.75, 0.5, 0.8333, 0.5, 0.25, 0.5, 0.1667, 0.5, 0.1667, 0.5, 0.25, 0.5, 0.5, 0.5, 0.4167, 0.5, 0.4167, 0.5, 0.5, 0.5, 0.75, 0.5, 0.6667, 0.5, 0.6667, 0.5, 0.75, 0.5, 0.1667, 0.5, 0.08333, 0.5, 0.08333, 0.5, 0.1667, 0.5, 1.0, 0.5, 0.9167, 0.5, 0.9167, 0.5, 1.0, 0.5, 0.4167, 0.5, 0.3333, 0.5, 0.3333, 0.5, 0.4167, 0.5, 0.6667, 0.5, 0.5833, 0.5, 0.5833, 0.5, 0.6667, 0.5, 0.08333, 0.5, 7.451e-08, 0.5, 7.451e-08, 0.5, 0.08333, 0.5, 0.9167, 0.5, 0.8333, 0.5, 0.8333, 0.5, 0.9167, 0.5, 0.3333, 0.5, 0.25, 0.5, 0.25, 0.5, 0.3333, 0.5])
me_cylinder_001.update()

# ---- objects
ob_cube = bpy.data.objects.new('Cube', me_cube_001)
ob_cube_002 = bpy.data.objects.new('Cube.002', me_cube_003)
ob_cube_003 = bpy.data.objects.new('Cube.003', me_cube_004)
ob_cylinder = bpy.data.objects.new('Cylinder', me_cylinder)
ob_cube_004 = bpy.data.objects.new('Cube.004', me_cube_005)
ob_cylinder_001 = bpy.data.objects.new('Cylinder.001', me_cylinder_001)

# ---- transforms, parenting, visibility, modifiers, constraints
ob_cube.location = (0.0, 0.0, 3.344)
ob_cube_002.location = (0.0, 0.0, 14.85)
ob_cube_003.location = (-8.013, 0.0, 2.329)
ob_cube_003.scale = (3.562, 1.0, 1.0)
ob_cylinder.location = (-8.013, 0.0, 1.248)
ob_cylinder.rotation_euler = (1.571, -0.0, 0.0)
ob_cylinder.scale = (1.97, 1.97, 0.5043)
_m = ob_cylinder.modifiers.new('Mirror', 'MIRROR')
_m.use_axis = (False, False, True)
_m = ob_cylinder.modifiers.new('Auto Smooth', 'NODES')
_m.node_group = ng_auto_smooth
_gi = [s.identifier for s in ng_auto_smooth.interface.items_tree if s.item_type == 'SOCKET' and s.in_out == 'INPUT']
_m[_gi[1]] = 0.5236  # Angle
ob_cube_004.location = (8.518, 0.0, 2.329)
ob_cube_004.scale = (3.562, 1.0, 1.0)
ob_cylinder_001.location = (8.518, 0.0, 1.248)
ob_cylinder_001.rotation_euler = (1.571, -0.0, 0.0)
ob_cylinder_001.scale = (1.97, 1.97, 0.5043)
_m = ob_cylinder_001.modifiers.new('Mirror', 'MIRROR')
_m.use_axis = (False, False, True)
_m = ob_cylinder_001.modifiers.new('Auto Smooth', 'NODES')
_m.node_group = ng_auto_smooth
_gi = [s.identifier for s in ng_auto_smooth.interface.items_tree if s.item_type == 'SOCKET' and s.in_out == 'INPUT']
_m[_gi[1]] = 0.5236  # Angle

# ---- collection membership
col_collection.objects.link(ob_cube)
col_collection.objects.link(ob_cube_002)
col_collection.objects.link(ob_cube_003)
col_collection.objects.link(ob_cylinder)
col_collection.objects.link(ob_cube_004)
col_collection.objects.link(ob_cylinder_001)

# ---- scene / render settings (as saved in the file)
scene.frame_start = 1; scene.frame_end = 250; scene.frame_set(1)
scene.render.engine = 'BLENDER_EEVEE_NEXT'
scene.cycles.sampling_pattern = 'TABULATED_SOBOL'
scene.cycles.use_light_tree = False
scene.view_settings.view_transform = 'Filmic'
bpy.context.view_layer.update()

# ---- added for rendering (the .blend has no active camera and no usable light): camera, sun
cam_auto = bpy.data.cameras.new('AutoCamera')
cam_auto.lens = 50.0
cam_auto.sensor_width = 36.0
cam_auto.clip_end = 1000.0
ob_auto_camera = bpy.data.objects.new('AutoCamera', cam_auto)
scene.collection.objects.link(ob_auto_camera)
ob_auto_camera.location = (35.1144, -42.1372, 36.2125)
ob_auto_camera.rotation_euler = (1.09748, -7.21219e-08, 0.694738)
scene.camera = ob_auto_camera
light_auto_sun = bpy.data.lights.new('AutoSun', 'SUN')
light_auto_sun.energy = 3.0
light_auto_sun.angle = 0.0523599
ob_auto_sun = bpy.data.objects.new('AutoSun', light_auto_sun)
scene.collection.objects.link(ob_auto_sun)
ob_auto_sun.rotation_euler = (0.872665, 0.174533, 0.523599)
bpy.context.view_layer.update()

